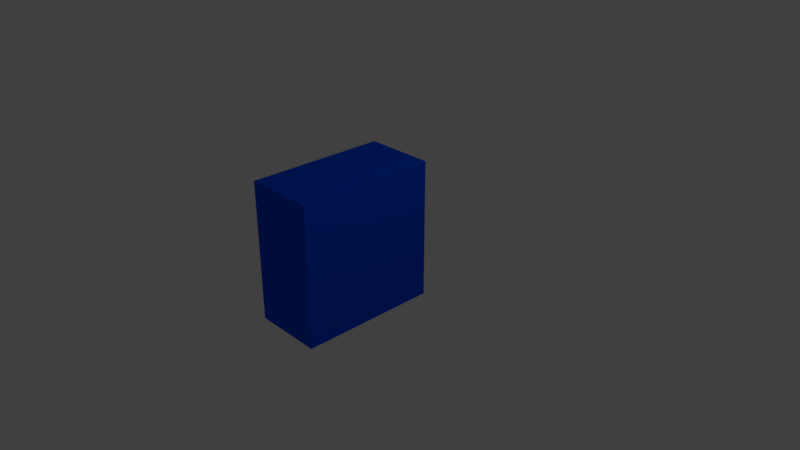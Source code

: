 # Source: box_model.blend  (saved by Blender 2.78.0; exported with 4.5.12 LTS)
import bpy
from mathutils import Matrix  # noqa: F401  (used for matrix-valued properties, if any)

bpy.ops.wm.read_factory_settings(use_empty=True)
scene = bpy.context.scene
scene.name = 'Scene'

# ---- collections
col_collection_1 = bpy.data.collections.new('Collection 1'); scene.collection.children.link(col_collection_1)

# ---- materials (node trees are filled in below, after node groups)
mat_material_001 = bpy.data.materials.new('Material.001')
mat_material_001.alpha_threshold = 0.0
mat_material_001.preview_render_type = 'CUBE'
mat_material_001.diffuse_color = (0.0, 0.0705, 0.8, 1.0)
mat_material_001.roughness = 0.5
mat_material_001.line_color = (0.0, 0.0, 0.0, 1.0)

# ---- material node trees

# ---- world
world_world = bpy.data.worlds.new('World'); scene.world = world_world
world_world.color = (0.05088, 0.05088, 0.05088)
world_world.use_sun_shadow = False
world_world.sun_shadow_jitter_overblur = 0.0
world_world.cycles.sampling_method = 'MANUAL'

# ---- cameras
cam_camera = bpy.data.cameras.new('Camera')
cam_camera.clip_end = 100.0
cam_camera.lens = 35.0
cam_camera.sensor_width = 32.0
cam_camera.sensor_height = 18.0
cam_camera.ortho_scale = 7.314
cam_camera.dof.focus_distance = 0.0

# ---- lights
light_lamp = bpy.data.lights.new('Lamp', 'POINT')
light_lamp.transmission_factor = 0.0
light_lamp.cutoff_distance = 30.0
light_lamp.energy = 100.0
light_lamp.shadow_buffer_clip_start = 1.001
light_lamp.shadow_soft_size = 0.1
light_lamp.shadow_maximum_resolution = 0.006
light_lamp.use_absolute_resolution = True

# ---- meshes
me_cube = bpy.data.meshes.new('Cube')
me_cube.from_pydata([(0.002165, 1.0, -1.0), (0.002165, -1.0, -1.0), (-1.0, -1.0, -1.0), (-1.0, 1.0, -1.0), (0.002165, 1.0, 1.003), (0.002164, -1.0, 1.003), (-1.0, -1.0, 1.003), (-1.0, 1.0, 1.003), (-1.0, 1.621, 1.003)], [], [(0, 1, 2, 3), (4, 7, 6, 5), (0, 4, 5, 1), (1, 5, 6, 2), (2, 6, 7, 3), (4, 0, 3, 7)])
me_cube.materials.append(mat_material_001)
me_cube.use_remesh_preserve_volume = False
me_cube.use_remesh_preserve_attributes = False
me_cube.use_mirror_vertex_groups = False
me_cube.update()

# ---- objects
ob_cube = bpy.data.objects.new('Cube', me_cube)
ob_lamp = bpy.data.objects.new('Lamp', light_lamp)
ob_camera = bpy.data.objects.new('Camera', cam_camera)

# ---- transforms, parenting, visibility, modifiers, constraints
ob_cube.location = (0.0, 0.0, 0.0)
ob_cube.lock_rotations_4d = False
ob_cube.empty_display_type = 'ARROWS'
ob_cube.lineart.crease_threshold = 0.0
ob_lamp.location = (4.076, 1.005, 5.904)
ob_lamp.rotation_euler = (0.6503, 0.05522, 1.866)
ob_lamp.lock_rotations_4d = False
ob_lamp.empty_display_type = 'ARROWS'
ob_lamp.color = (0.0, 0.0, 0.0, 0.0)
ob_lamp.lineart.crease_threshold = 0.0
ob_camera.location = (7.481, -6.508, 5.344)
ob_camera.rotation_euler = (1.109, 0.0, 0.8149)
ob_camera.lock_rotations_4d = False
ob_camera.empty_display_type = 'ARROWS'
ob_camera.color = (0.0, 0.0, 0.0, 0.0)
ob_camera.display_type = 'WIRE'
ob_camera.lineart.crease_threshold = 0.0

# ---- collection membership
col_collection_1.objects.link(ob_cube)
col_collection_1.objects.link(ob_lamp)
col_collection_1.objects.link(ob_camera)

# ---- scene / render settings (as saved in the file)
scene.camera = ob_camera
scene.frame_start = 1; scene.frame_end = 250; scene.frame_set(234)
scene.render.engine = 'CYCLES'
scene.render.resolution_percentage = 50
scene.render.dither_intensity = 0.0
scene.cycles.use_denoising = False
scene.cycles.samples = 128
scene.cycles.sampling_pattern = 'TABULATED_SOBOL'
scene.cycles.light_sampling_threshold = 0.0
scene.cycles.use_adaptive_sampling = False
scene.cycles.use_light_tree = False
scene.cycles.blur_glossy = 0.0
scene.cycles.sample_clamp_indirect = 0.0
scene.view_settings.view_transform = 'Standard'
bpy.context.view_layer.update()
